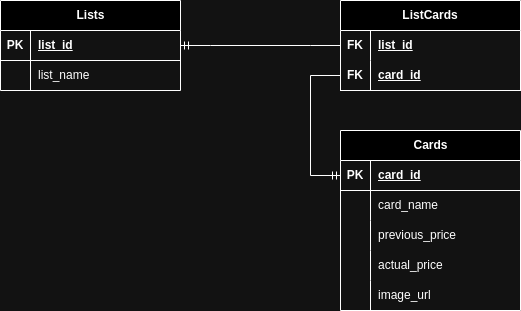

The diagram above was exported from draw.io. Its source (the exported page's mxGraphModel, read from the mxfile embedded in the PNG):
<mxGraphModel dx="1674" dy="759" grid="1" gridSize="10" guides="1" tooltips="1" connect="1" arrows="1" fold="1" page="1" pageScale="1" pageWidth="827" pageHeight="1169" math="0" shadow="0">
  <root>
    <mxCell id="0" />
    <mxCell id="1" parent="0" />
    <mxCell id="I6zQjkoeKWHl6tnUo9-f-14" value="Lists" style="shape=table;startSize=30;container=1;collapsible=1;childLayout=tableLayout;fixedRows=1;rowLines=0;fontStyle=1;align=center;resizeLast=1;html=1;" vertex="1" parent="1">
      <mxGeometry x="90" y="80" width="180" height="90" as="geometry" />
    </mxCell>
    <mxCell id="I6zQjkoeKWHl6tnUo9-f-15" value="" style="shape=tableRow;horizontal=0;startSize=0;swimlaneHead=0;swimlaneBody=0;fillColor=none;collapsible=0;dropTarget=0;points=[[0,0.5],[1,0.5]];portConstraint=eastwest;top=0;left=0;right=0;bottom=1;" vertex="1" parent="I6zQjkoeKWHl6tnUo9-f-14">
      <mxGeometry y="30" width="180" height="30" as="geometry" />
    </mxCell>
    <mxCell id="I6zQjkoeKWHl6tnUo9-f-16" value="PK" style="shape=partialRectangle;connectable=0;fillColor=none;top=0;left=0;bottom=0;right=0;fontStyle=1;overflow=hidden;whiteSpace=wrap;html=1;" vertex="1" parent="I6zQjkoeKWHl6tnUo9-f-15">
      <mxGeometry width="30" height="30" as="geometry">
        <mxRectangle width="30" height="30" as="alternateBounds" />
      </mxGeometry>
    </mxCell>
    <mxCell id="I6zQjkoeKWHl6tnUo9-f-17" value="list_id&lt;span style=&quot;white-space: pre;&quot;&gt;&#09;&lt;/span&gt;" style="shape=partialRectangle;connectable=0;fillColor=none;top=0;left=0;bottom=0;right=0;align=left;spacingLeft=6;fontStyle=5;overflow=hidden;whiteSpace=wrap;html=1;" vertex="1" parent="I6zQjkoeKWHl6tnUo9-f-15">
      <mxGeometry x="30" width="150" height="30" as="geometry">
        <mxRectangle width="150" height="30" as="alternateBounds" />
      </mxGeometry>
    </mxCell>
    <mxCell id="I6zQjkoeKWHl6tnUo9-f-18" value="" style="shape=tableRow;horizontal=0;startSize=0;swimlaneHead=0;swimlaneBody=0;fillColor=none;collapsible=0;dropTarget=0;points=[[0,0.5],[1,0.5]];portConstraint=eastwest;top=0;left=0;right=0;bottom=0;" vertex="1" parent="I6zQjkoeKWHl6tnUo9-f-14">
      <mxGeometry y="60" width="180" height="30" as="geometry" />
    </mxCell>
    <mxCell id="I6zQjkoeKWHl6tnUo9-f-19" value="" style="shape=partialRectangle;connectable=0;fillColor=none;top=0;left=0;bottom=0;right=0;editable=1;overflow=hidden;whiteSpace=wrap;html=1;" vertex="1" parent="I6zQjkoeKWHl6tnUo9-f-18">
      <mxGeometry width="30" height="30" as="geometry">
        <mxRectangle width="30" height="30" as="alternateBounds" />
      </mxGeometry>
    </mxCell>
    <mxCell id="I6zQjkoeKWHl6tnUo9-f-20" value="list_name" style="shape=partialRectangle;connectable=0;fillColor=none;top=0;left=0;bottom=0;right=0;align=left;spacingLeft=6;overflow=hidden;whiteSpace=wrap;html=1;" vertex="1" parent="I6zQjkoeKWHl6tnUo9-f-18">
      <mxGeometry x="30" width="150" height="30" as="geometry">
        <mxRectangle width="150" height="30" as="alternateBounds" />
      </mxGeometry>
    </mxCell>
    <mxCell id="I6zQjkoeKWHl6tnUo9-f-53" value="ListCards" style="shape=table;startSize=30;container=1;collapsible=1;childLayout=tableLayout;fixedRows=1;rowLines=0;fontStyle=1;align=center;resizeLast=1;html=1;whiteSpace=wrap;" vertex="1" parent="1">
      <mxGeometry x="430" y="80" width="180" height="90" as="geometry" />
    </mxCell>
    <mxCell id="I6zQjkoeKWHl6tnUo9-f-54" value="" style="shape=tableRow;horizontal=0;startSize=0;swimlaneHead=0;swimlaneBody=0;fillColor=none;collapsible=0;dropTarget=0;points=[[0,0.5],[1,0.5]];portConstraint=eastwest;top=0;left=0;right=0;bottom=0;html=1;" vertex="1" parent="I6zQjkoeKWHl6tnUo9-f-53">
      <mxGeometry y="30" width="180" height="30" as="geometry" />
    </mxCell>
    <mxCell id="I6zQjkoeKWHl6tnUo9-f-55" value="FK" style="shape=partialRectangle;connectable=0;fillColor=none;top=0;left=0;bottom=0;right=0;fontStyle=1;overflow=hidden;html=1;whiteSpace=wrap;" vertex="1" parent="I6zQjkoeKWHl6tnUo9-f-54">
      <mxGeometry width="30" height="30" as="geometry">
        <mxRectangle width="30" height="30" as="alternateBounds" />
      </mxGeometry>
    </mxCell>
    <mxCell id="I6zQjkoeKWHl6tnUo9-f-56" value="list_id" style="shape=partialRectangle;connectable=0;fillColor=none;top=0;left=0;bottom=0;right=0;align=left;spacingLeft=6;fontStyle=5;overflow=hidden;html=1;whiteSpace=wrap;" vertex="1" parent="I6zQjkoeKWHl6tnUo9-f-54">
      <mxGeometry x="30" width="150" height="30" as="geometry">
        <mxRectangle width="150" height="30" as="alternateBounds" />
      </mxGeometry>
    </mxCell>
    <mxCell id="I6zQjkoeKWHl6tnUo9-f-57" value="" style="shape=tableRow;horizontal=0;startSize=0;swimlaneHead=0;swimlaneBody=0;fillColor=none;collapsible=0;dropTarget=0;points=[[0,0.5],[1,0.5]];portConstraint=eastwest;top=0;left=0;right=0;bottom=1;html=1;" vertex="1" parent="I6zQjkoeKWHl6tnUo9-f-53">
      <mxGeometry y="60" width="180" height="30" as="geometry" />
    </mxCell>
    <mxCell id="I6zQjkoeKWHl6tnUo9-f-58" value="FK" style="shape=partialRectangle;connectable=0;fillColor=none;top=0;left=0;bottom=0;right=0;fontStyle=1;overflow=hidden;html=1;whiteSpace=wrap;" vertex="1" parent="I6zQjkoeKWHl6tnUo9-f-57">
      <mxGeometry width="30" height="30" as="geometry">
        <mxRectangle width="30" height="30" as="alternateBounds" />
      </mxGeometry>
    </mxCell>
    <mxCell id="I6zQjkoeKWHl6tnUo9-f-59" value="card_id" style="shape=partialRectangle;connectable=0;fillColor=none;top=0;left=0;bottom=0;right=0;align=left;spacingLeft=6;fontStyle=5;overflow=hidden;html=1;whiteSpace=wrap;" vertex="1" parent="I6zQjkoeKWHl6tnUo9-f-57">
      <mxGeometry x="30" width="150" height="30" as="geometry">
        <mxRectangle width="150" height="30" as="alternateBounds" />
      </mxGeometry>
    </mxCell>
    <mxCell id="I6zQjkoeKWHl6tnUo9-f-66" value="Cards" style="shape=table;startSize=30;container=1;collapsible=1;childLayout=tableLayout;fixedRows=1;rowLines=0;fontStyle=1;align=center;resizeLast=1;html=1;" vertex="1" parent="1">
      <mxGeometry x="430" y="210" width="180" height="180" as="geometry">
        <mxRectangle x="130" y="220" width="70" height="30" as="alternateBounds" />
      </mxGeometry>
    </mxCell>
    <mxCell id="I6zQjkoeKWHl6tnUo9-f-67" value="" style="shape=tableRow;horizontal=0;startSize=0;swimlaneHead=0;swimlaneBody=0;fillColor=none;collapsible=0;dropTarget=0;points=[[0,0.5],[1,0.5]];portConstraint=eastwest;top=0;left=0;right=0;bottom=1;" vertex="1" parent="I6zQjkoeKWHl6tnUo9-f-66">
      <mxGeometry y="30" width="180" height="30" as="geometry" />
    </mxCell>
    <mxCell id="I6zQjkoeKWHl6tnUo9-f-68" value="PK" style="shape=partialRectangle;connectable=0;fillColor=none;top=0;left=0;bottom=0;right=0;fontStyle=1;overflow=hidden;whiteSpace=wrap;html=1;" vertex="1" parent="I6zQjkoeKWHl6tnUo9-f-67">
      <mxGeometry width="30" height="30" as="geometry">
        <mxRectangle width="30" height="30" as="alternateBounds" />
      </mxGeometry>
    </mxCell>
    <mxCell id="I6zQjkoeKWHl6tnUo9-f-69" value="card_id" style="shape=partialRectangle;connectable=0;fillColor=none;top=0;left=0;bottom=0;right=0;align=left;spacingLeft=6;fontStyle=5;overflow=hidden;whiteSpace=wrap;html=1;" vertex="1" parent="I6zQjkoeKWHl6tnUo9-f-67">
      <mxGeometry x="30" width="150" height="30" as="geometry">
        <mxRectangle width="150" height="30" as="alternateBounds" />
      </mxGeometry>
    </mxCell>
    <mxCell id="I6zQjkoeKWHl6tnUo9-f-70" value="" style="shape=tableRow;horizontal=0;startSize=0;swimlaneHead=0;swimlaneBody=0;fillColor=none;collapsible=0;dropTarget=0;points=[[0,0.5],[1,0.5]];portConstraint=eastwest;top=0;left=0;right=0;bottom=0;" vertex="1" parent="I6zQjkoeKWHl6tnUo9-f-66">
      <mxGeometry y="60" width="180" height="30" as="geometry" />
    </mxCell>
    <mxCell id="I6zQjkoeKWHl6tnUo9-f-71" value="" style="shape=partialRectangle;connectable=0;fillColor=none;top=0;left=0;bottom=0;right=0;editable=1;overflow=hidden;whiteSpace=wrap;html=1;" vertex="1" parent="I6zQjkoeKWHl6tnUo9-f-70">
      <mxGeometry width="30" height="30" as="geometry">
        <mxRectangle width="30" height="30" as="alternateBounds" />
      </mxGeometry>
    </mxCell>
    <mxCell id="I6zQjkoeKWHl6tnUo9-f-72" value="card_name" style="shape=partialRectangle;connectable=0;fillColor=none;top=0;left=0;bottom=0;right=0;align=left;spacingLeft=6;overflow=hidden;whiteSpace=wrap;html=1;" vertex="1" parent="I6zQjkoeKWHl6tnUo9-f-70">
      <mxGeometry x="30" width="150" height="30" as="geometry">
        <mxRectangle width="150" height="30" as="alternateBounds" />
      </mxGeometry>
    </mxCell>
    <mxCell id="I6zQjkoeKWHl6tnUo9-f-73" value="" style="shape=tableRow;horizontal=0;startSize=0;swimlaneHead=0;swimlaneBody=0;fillColor=none;collapsible=0;dropTarget=0;points=[[0,0.5],[1,0.5]];portConstraint=eastwest;top=0;left=0;right=0;bottom=0;" vertex="1" parent="I6zQjkoeKWHl6tnUo9-f-66">
      <mxGeometry y="90" width="180" height="30" as="geometry" />
    </mxCell>
    <mxCell id="I6zQjkoeKWHl6tnUo9-f-74" value="" style="shape=partialRectangle;connectable=0;fillColor=none;top=0;left=0;bottom=0;right=0;editable=1;overflow=hidden;whiteSpace=wrap;html=1;" vertex="1" parent="I6zQjkoeKWHl6tnUo9-f-73">
      <mxGeometry width="30" height="30" as="geometry">
        <mxRectangle width="30" height="30" as="alternateBounds" />
      </mxGeometry>
    </mxCell>
    <mxCell id="I6zQjkoeKWHl6tnUo9-f-75" value="previous_price" style="shape=partialRectangle;connectable=0;fillColor=none;top=0;left=0;bottom=0;right=0;align=left;spacingLeft=6;overflow=hidden;whiteSpace=wrap;html=1;" vertex="1" parent="I6zQjkoeKWHl6tnUo9-f-73">
      <mxGeometry x="30" width="150" height="30" as="geometry">
        <mxRectangle width="150" height="30" as="alternateBounds" />
      </mxGeometry>
    </mxCell>
    <mxCell id="I6zQjkoeKWHl6tnUo9-f-76" value="" style="shape=tableRow;horizontal=0;startSize=0;swimlaneHead=0;swimlaneBody=0;fillColor=none;collapsible=0;dropTarget=0;points=[[0,0.5],[1,0.5]];portConstraint=eastwest;top=0;left=0;right=0;bottom=0;" vertex="1" parent="I6zQjkoeKWHl6tnUo9-f-66">
      <mxGeometry y="120" width="180" height="30" as="geometry" />
    </mxCell>
    <mxCell id="I6zQjkoeKWHl6tnUo9-f-77" value="" style="shape=partialRectangle;connectable=0;fillColor=none;top=0;left=0;bottom=0;right=0;editable=1;overflow=hidden;whiteSpace=wrap;html=1;" vertex="1" parent="I6zQjkoeKWHl6tnUo9-f-76">
      <mxGeometry width="30" height="30" as="geometry">
        <mxRectangle width="30" height="30" as="alternateBounds" />
      </mxGeometry>
    </mxCell>
    <mxCell id="I6zQjkoeKWHl6tnUo9-f-78" value="actual_price" style="shape=partialRectangle;connectable=0;fillColor=none;top=0;left=0;bottom=0;right=0;align=left;spacingLeft=6;overflow=hidden;whiteSpace=wrap;html=1;" vertex="1" parent="I6zQjkoeKWHl6tnUo9-f-76">
      <mxGeometry x="30" width="150" height="30" as="geometry">
        <mxRectangle width="150" height="30" as="alternateBounds" />
      </mxGeometry>
    </mxCell>
    <mxCell id="I6zQjkoeKWHl6tnUo9-f-82" value="" style="shape=tableRow;horizontal=0;startSize=0;swimlaneHead=0;swimlaneBody=0;fillColor=none;collapsible=0;dropTarget=0;points=[[0,0.5],[1,0.5]];portConstraint=eastwest;top=0;left=0;right=0;bottom=0;" vertex="1" parent="I6zQjkoeKWHl6tnUo9-f-66">
      <mxGeometry y="150" width="180" height="30" as="geometry" />
    </mxCell>
    <mxCell id="I6zQjkoeKWHl6tnUo9-f-83" value="" style="shape=partialRectangle;connectable=0;fillColor=none;top=0;left=0;bottom=0;right=0;editable=1;overflow=hidden;whiteSpace=wrap;html=1;" vertex="1" parent="I6zQjkoeKWHl6tnUo9-f-82">
      <mxGeometry width="30" height="30" as="geometry">
        <mxRectangle width="30" height="30" as="alternateBounds" />
      </mxGeometry>
    </mxCell>
    <mxCell id="I6zQjkoeKWHl6tnUo9-f-84" value="image_url" style="shape=partialRectangle;connectable=0;fillColor=none;top=0;left=0;bottom=0;right=0;align=left;spacingLeft=6;overflow=hidden;whiteSpace=wrap;html=1;" vertex="1" parent="I6zQjkoeKWHl6tnUo9-f-82">
      <mxGeometry x="30" width="150" height="30" as="geometry">
        <mxRectangle width="150" height="30" as="alternateBounds" />
      </mxGeometry>
    </mxCell>
    <mxCell id="I6zQjkoeKWHl6tnUo9-f-95" value="" style="edgeStyle=elbowEdgeStyle;fontSize=12;html=1;endArrow=ERmandOne;rounded=0;entryX=0;entryY=0.5;entryDx=0;entryDy=0;exitX=0;exitY=0.5;exitDx=0;exitDy=0;" edge="1" parent="1" source="I6zQjkoeKWHl6tnUo9-f-57" target="I6zQjkoeKWHl6tnUo9-f-67">
      <mxGeometry width="100" height="100" relative="1" as="geometry">
        <mxPoint x="360" y="200" as="sourcePoint" />
        <mxPoint x="230" y="250" as="targetPoint" />
        <Array as="points">
          <mxPoint x="400" y="200" />
        </Array>
      </mxGeometry>
    </mxCell>
    <mxCell id="I6zQjkoeKWHl6tnUo9-f-96" value="" style="edgeStyle=entityRelationEdgeStyle;fontSize=12;html=1;endArrow=ERmandOne;rounded=0;entryX=1;entryY=0.5;entryDx=0;entryDy=0;exitX=0;exitY=0.5;exitDx=0;exitDy=0;" edge="1" parent="1" source="I6zQjkoeKWHl6tnUo9-f-54" target="I6zQjkoeKWHl6tnUo9-f-15">
      <mxGeometry width="100" height="100" relative="1" as="geometry">
        <mxPoint x="360" y="200" as="sourcePoint" />
        <mxPoint x="460" y="100" as="targetPoint" />
      </mxGeometry>
    </mxCell>
  </root>
</mxGraphModel>